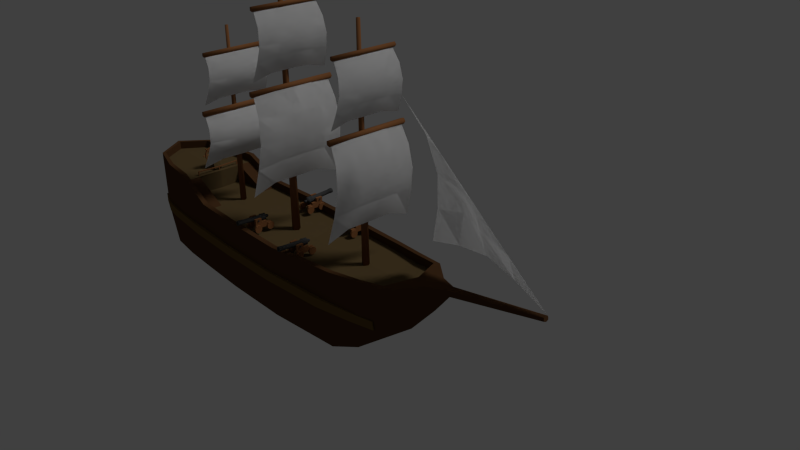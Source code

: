 # Source: ship.blend  (saved by Blender 2.69.0; exported with 4.5.12 LTS)
import bpy
from mathutils import Matrix  # noqa: F401  (used for matrix-valued properties, if any)

bpy.ops.wm.read_factory_settings(use_empty=True)
scene = bpy.context.scene
scene.name = 'Scene'

# ---- collections
col_collection_1 = bpy.data.collections.new('Collection 1'); scene.collection.children.link(col_collection_1)
col_collection_2 = bpy.data.collections.new('Collection 2'); scene.collection.children.link(col_collection_2)
col_collection_2.hide_render = True
col_collection_2.hide_viewport = True
col_cannon = bpy.data.collections.new('Cannon')  # instanced only; not linked into the scene

# ---- materials (node trees are filled in below, after node groups)
mat_deck = bpy.data.materials.new('Deck')
mat_deck.alpha_threshold = 0.0
mat_deck.use_transparent_shadow = False
mat_deck.diffuse_color = (0.1065, 0.07127, 0.03125, 1.0)
mat_deck.roughness = 0.5
mat_deck.specular_intensity = 0.06354
mat_deck.line_color = (0.0, 0.0, 0.0, 1.0)
mat_wood = bpy.data.materials.new('Wood')
mat_wood.alpha_threshold = 0.0
mat_wood.use_transparent_shadow = False
mat_wood.diffuse_color = (0.233, 0.0982, 0.03779, 1.0)
mat_wood.roughness = 0.5
mat_wood.specular_intensity = 0.2182
mat_wood.line_color = (0.0, 0.0, 0.0, 1.0)
mat_gunmetal = bpy.data.materials.new('Gunmetal')
mat_gunmetal.alpha_threshold = 0.0
mat_gunmetal.use_transparent_shadow = False
mat_gunmetal.diffuse_color = (0.05497, 0.05497, 0.05497, 1.0)
mat_gunmetal.roughness = 0.5
mat_gunmetal.line_color = (0.0, 0.0, 0.0, 1.0)
mat_hull2 = bpy.data.materials.new('Hull2')
mat_hull2.alpha_threshold = 0.0
mat_hull2.use_transparent_shadow = False
mat_hull2.diffuse_color = (0.1376, 0.0823, 0.02149, 1.0)
mat_hull2.roughness = 0.5
mat_hull2.specular_intensity = 0.2348
mat_hull2.line_color = (0.0, 0.0, 0.0, 1.0)
mat_sailcloth = bpy.data.materials.new('SailCloth')
mat_sailcloth.alpha_threshold = 0.0
mat_sailcloth.use_transparent_shadow = False
mat_sailcloth.roughness = 0.5
mat_sailcloth.specular_intensity = 0.2983
mat_sailcloth.line_color = (0.0, 0.0, 0.0, 1.0)
mat_hull = bpy.data.materials.new('Hull')
mat_hull.alpha_threshold = 0.0
mat_hull.use_transparent_shadow = False
mat_hull.diffuse_color = (0.08001, 0.03751, 0.01588, 1.0)
mat_hull.roughness = 0.5
mat_hull.specular_intensity = 0.2348
mat_hull.line_color = (0.0, 0.0, 0.0, 1.0)

# ---- node groups
ng_auto_smooth = bpy.data.node_groups.new('Auto Smooth', 'GeometryNodeTree')
_s = ng_auto_smooth.interface.new_socket(name='Geometry', in_out='OUTPUT', socket_type='NodeSocketGeometry')
_s = ng_auto_smooth.interface.new_socket(name='Geometry', in_out='INPUT', socket_type='NodeSocketGeometry')
_s = ng_auto_smooth.interface.new_socket(name='Angle', in_out='INPUT', socket_type='NodeSocketFloat')
_s.subtype = 'ANGLE'
_s.min_value = 0.0
_s.max_value = 3.142
ng_auto_smooth.is_modifier = True
_N = ng_auto_smooth.nodes; _L = ng_auto_smooth.links
n0 = _N.new('NodeGroupOutput'); n0.name = 'Group Output'; n0.location = (480, -100)
n1 = _N.new('NodeGroupInput'); n1.name = 'Group Input'; n1.location = (-420, -300)
n2 = _N.new('NodeGroupInput'); n2.name = 'Group Input.001'; n2.location = (-60, -100)
n3 = _N.new('GeometryNodeSetShadeSmooth'); n3.name = 'Set Shade Smooth'; n3.location = (120, -100)
n3.domain = 'EDGE'
n4 = _N.new('GeometryNodeSetShadeSmooth'); n4.name = 'Set Shade Smooth.001'; n4.location = (300, -100)
n5 = _N.new('GeometryNodeInputMeshEdgeAngle'); n5.name = 'Edge Angle'; n5.location = (-420, -220)
n6 = _N.new('GeometryNodeInputEdgeSmooth'); n6.name = 'Is Edge Smooth'; n6.location = (-60, -160)
n7 = _N.new('GeometryNodeInputShadeSmooth'); n7.name = 'Is Face Smooth'; n7.location = (-240, -340)
n8 = _N.new('FunctionNodeBooleanMath'); n8.name = 'Boolean Math'; n8.location = (-60, -220)
n9 = _N.new('FunctionNodeCompare'); n9.name = 'Compare'; n9.location = (-240, -180)
n9.operation = 'LESS_EQUAL'
_L.new(n5.outputs[0], n9.inputs[0])
_L.new(n4.outputs[0], n0.inputs[0])
_L.new(n1.outputs[1], n9.inputs[1])
_L.new(n9.outputs[0], n8.inputs[0])
_L.new(n7.outputs[0], n8.inputs[1])
_L.new(n2.outputs[0], n3.inputs[0])
_L.new(n6.outputs[0], n3.inputs[1])
_L.new(n3.outputs[0], n4.inputs[0])
_L.new(n8.outputs[0], n3.inputs[2])
n0.is_active_output = True

# ---- material node trees

# ---- world
world_world = bpy.data.worlds.new('World'); scene.world = world_world
world_world.color = (0.05088, 0.05088, 0.05088)
world_world.use_sun_shadow = False
world_world.sun_shadow_jitter_overblur = 0.0
world_world.cycles.sampling_method = 'MANUAL'
world_world.cycles.sample_map_resolution = 256

# ---- cameras
cam_camera = bpy.data.cameras.new('Camera')
cam_camera.clip_end = 100.0
cam_camera.lens = 35.0
cam_camera.sensor_width = 32.0
cam_camera.sensor_height = 18.0
cam_camera.ortho_scale = 7.314
cam_camera.dof.focus_distance = 0.0
cam_camera.dof.aperture_fstop = 128.0

# ---- lights
light_lamp = bpy.data.lights.new('Lamp', 'SUN')
light_lamp.transmission_factor = 0.0
light_lamp.cutoff_distance = 30.0
light_lamp.angle = 0.1993
light_lamp.energy = 1.0
light_lamp.shadow_buffer_clip_start = 1.001
light_lamp.shadow_soft_size = 0.1
light_lamp.shadow_cascade_max_distance = 1000.0
light_lamp.cycles.use_multiple_importance_sampling = False

# ---- meshes
me_cube_007 = bpy.data.meshes.new('Cube.007')
me_cube_007.from_pydata([(-0.7062, -1.088, -1.0), (-0.7062, -0.4675, -1.0), (0.7062, -0.4675, -1.0), (0.7062, -1.088, -1.0), (-1.0, -1.0, 1.0), (-1.0, 1.0, 1.0), (1.0, 1.0, 1.0), (1.0, -1.0, 1.0)], [], [(4, 5, 1, 0), (5, 6, 2, 1), (6, 7, 3, 2), (7, 4, 0, 3), (0, 1, 2, 3), (7, 6, 5, 4)])
me_cube_007.materials.append(mat_deck)
me_cube_007.use_remesh_preserve_volume = False
me_cube_007.use_remesh_preserve_attributes = False
me_cube_007.use_mirror_vertex_groups = False
me_cube_007.update()
me_cylinder_005 = bpy.data.meshes.new('Cylinder.005')
me_cylinder_005.from_pydata([(4.441e-16, 0.15, -0.03421), (0.0, 0.15, 0.035), (0.08817, 0.1214, -0.03421), (0.08817, 0.1214, 0.035), (0.1427, 0.04635, -0.03421), (0.1427, 0.04635, 0.035), (0.1427, -0.04635, -0.03421), (0.1427, -0.04635, 0.035), (0.08817, -0.1214, -0.03421), (0.08817, -0.1214, 0.035), (-1.311e-08, -0.15, -0.03421), (-1.311e-08, -0.15, 0.035), (-0.08817, -0.1214, -0.03421), (-0.08817, -0.1214, 0.035), (-0.1427, -0.04635, -0.03421), (-0.1427, -0.04635, 0.035), (-0.1427, 0.04635, -0.03421), (-0.1427, 0.04635, 0.035), (-0.08817, 0.1214, -0.03421), (-0.08817, 0.1214, 0.035), (1.122e-09, 0.1274, 0.035), (0.07489, 0.1031, 0.035), (0.1212, 0.03937, 0.035), (0.1212, -0.03937, 0.035), (0.07489, -0.1031, 0.035), (-1.002e-08, -0.1274, 0.035), (-0.07489, -0.1031, 0.035), (-0.1212, -0.03937, 0.035), (-0.1212, 0.03937, 0.035), (-0.07489, 0.1031, 0.035), (1.122e-09, 0.1274, -0.03421), (0.07489, 0.1031, -0.03421), (0.1212, 0.03937, -0.03421), (0.1212, -0.03937, -0.03421), (0.07489, -0.1031, -0.03421), (-1.002e-08, -0.1274, -0.03421), (-0.07489, -0.1031, -0.03421), (-0.1212, -0.03937, -0.03421), (-0.1212, 0.03937, -0.03421), (-0.07489, 0.1031, -0.03421)], [], [(0, 1, 3, 2), (2, 3, 5, 4), (4, 5, 7, 6), (6, 7, 9, 8), (8, 9, 11, 10), (10, 11, 13, 12), (12, 13, 15, 14), (14, 15, 17, 16), (1, 19, 29, 20), (18, 19, 1, 0), (16, 17, 19, 18), (20, 29, 39, 30), (19, 17, 28, 29), (17, 15, 27, 28), (15, 13, 26, 27), (13, 11, 25, 26), (11, 9, 24, 25), (9, 7, 23, 24), (7, 5, 22, 23), (5, 3, 21, 22), (3, 1, 20, 21), (29, 28, 38, 39), (28, 27, 37, 38), (27, 26, 36, 37), (26, 25, 35, 36), (25, 24, 34, 35), (24, 23, 33, 34), (23, 22, 32, 33), (22, 21, 31, 32), (21, 20, 30, 31), (2, 30, 0), (30, 39, 0), (2, 31, 30), (37, 12, 14), (39, 16, 18), (4, 31, 2), (38, 16, 39), (4, 32, 31), (38, 14, 16), (6, 32, 4), (37, 14, 38), (6, 33, 32), (6, 34, 33), (36, 12, 37), (8, 34, 6), (35, 12, 36), (8, 35, 34), (35, 10, 12), (10, 35, 8), (0, 39, 18)])
me_cylinder_005.materials.append(mat_wood)
me_cylinder_005.use_remesh_preserve_volume = False
me_cylinder_005.use_remesh_preserve_attributes = False
me_cylinder_005.use_mirror_vertex_groups = False
me_cylinder_005.update()
me_cube_008 = bpy.data.meshes.new('Cube.008')
me_cube_008.from_pydata([(-22.7, 1.192e-07, -1.414), (-22.7, 1.414, 1.192e-07), (22.7, 1.414, 1.192e-07), (22.7, 1.192e-07, -1.414), (-22.7, -1.414, -1.192e-07), (-22.7, -1.192e-07, 1.414), (22.7, -1.192e-07, 1.414), (22.7, -1.414, -1.192e-07)], [], [(4, 5, 1, 0), (5, 6, 2, 1), (6, 7, 3, 2), (7, 4, 0, 3), (0, 1, 2, 3), (7, 6, 5, 4)])
me_cube_008.materials.append(mat_wood)
me_cube_008.use_remesh_preserve_volume = False
me_cube_008.use_remesh_preserve_attributes = False
me_cube_008.use_mirror_vertex_groups = False
me_cube_008.update()
me_cylinder_006 = bpy.data.meshes.new('Cylinder.006')
me_cylinder_006.from_pydata([(0.0, 0.15, -0.035), (0.0, 0.15, 0.035), (0.1299, 0.075, -0.035), (0.1299, 0.075, 0.035), (0.1299, -0.075, -0.035), (0.1299, -0.075, 0.035), (-1.311e-08, -0.15, -0.035), (-1.311e-08, -0.15, 0.035), (-0.1299, -0.075, -0.035), (-0.1299, -0.075, 0.035), (-0.1299, 0.075, -0.035), (-0.1299, 0.075, 0.035), (0.0, 0.06936, -0.035), (0.06007, 0.03468, -0.035), (0.06007, -0.03468, -0.035), (-6.064e-09, -0.06936, -0.035), (-0.06007, -0.03468, -0.035), (-0.06007, 0.03468, -0.035), (-6.769e-17, 0.06936, -0.09138), (0.06007, 0.03468, -0.09138), (0.06007, -0.03468, -0.09138), (-6.064e-09, -0.06936, -0.09138), (-0.06007, -0.03468, -0.09138), (-0.06007, 0.03468, -0.09138)], [], [(0, 1, 3, 2), (2, 3, 5, 4), (4, 5, 7, 6), (6, 7, 9, 8), (3, 1, 11, 9, 7, 5), (10, 11, 1, 0), (8, 9, 11, 10), (10, 0, 12, 17), (17, 12, 18, 23), (8, 10, 17, 16), (6, 8, 16, 15), (4, 6, 15, 14), (2, 4, 14, 13), (0, 2, 13, 12), (18, 19, 20, 21, 22, 23), (16, 17, 23, 22), (15, 16, 22, 21), (14, 15, 21, 20), (13, 14, 20, 19), (12, 13, 19, 18)])
me_cylinder_006.materials.append(mat_gunmetal)
me_cylinder_006.use_remesh_preserve_volume = False
me_cylinder_006.use_remesh_preserve_attributes = False
me_cylinder_006.use_mirror_vertex_groups = False
me_cylinder_006.update()
me_cube_006 = bpy.data.meshes.new('Cube.006')
me_cube_006.from_pydata([(-0.3994, 0.8824, -1.604), (-0.3994, 1.681, -1.604), (0.3994, 1.681, -1.604), (0.3994, 0.8824, -1.604), (-0.3994, 0.8824, 1.0), (-0.3994, 1.681, 1.0), (0.3994, 1.681, 1.0), (0.3994, 0.8824, 1.0), (-0.3994, 0.8824, -2.355), (-0.3994, 1.681, -2.355), (0.3994, 1.681, -2.355), (0.3994, 0.8824, -2.355), (-17.28, -0.3994, -1.604), (-17.28, 0.3994, -1.604), (-17.28, -0.3994, -2.355), (-17.28, 0.3994, -2.355), (-18.2, -0.3994, -1.604), (-18.2, 0.3994, -1.604), (-18.2, -0.3994, -2.355), (-18.2, 0.3994, -2.355), (-17.28, -0.3994, 1.376), (-17.28, 0.3994, 1.376), (-18.2, -0.3994, 1.376), (-18.2, 0.3994, 1.376), (18.34, 0.3994, -1.604), (18.34, -0.3994, -1.604), (18.34, 0.3994, -2.355), (18.34, -0.3994, -2.355), (19.06, 0.3994, -1.604), (19.06, -0.3994, -1.604), (19.06, 0.3994, -2.355), (19.06, -0.3994, -2.355), (18.34, 0.3994, 1.383), (18.34, -0.3994, 1.383), (19.06, 0.3994, 1.383), (19.06, -0.3994, 1.383)], [], [(4, 5, 1, 0), (5, 6, 2, 1), (6, 7, 3, 2), (7, 4, 0, 3), (3, 0, 8, 11), (7, 6, 5, 4), (8, 9, 10, 11), (10, 2, 24, 26), (1, 2, 10, 9), (1, 9, 15, 13), (13, 15, 19, 17), (8, 0, 12, 14), (9, 8, 14, 15), (0, 1, 13, 12), (16, 17, 19, 18), (14, 12, 16, 18), (15, 14, 18, 19), (16, 12, 20, 22), (20, 21, 23, 22), (13, 17, 23, 21), (17, 16, 22, 23), (12, 13, 21, 20), (26, 24, 28, 30), (3, 11, 27, 25), (11, 10, 26, 27), (2, 3, 25, 24), (28, 29, 31, 30), (25, 27, 31, 29), (27, 26, 30, 31), (25, 29, 35, 33), (32, 33, 35, 34), (28, 24, 32, 34), (29, 28, 34, 35), (24, 25, 33, 32)])
me_cube_006.materials.append(mat_wood)
me_cube_006.use_remesh_preserve_volume = False
me_cube_006.use_remesh_preserve_attributes = False
me_cube_006.use_mirror_vertex_groups = False
me_cube_006.update()
me_cube_004 = bpy.data.meshes.new('Cube.004')
me_cube_004.from_pydata([(-3.387, -9.491, -0.939), (-3.461, 3.496, -0.939), (-2.767, 3.496, -0.939), (-2.693, -9.491, -0.939), (-3.387, -9.491, 0.939), (-3.461, 3.496, 0.939), (-2.767, 3.496, 0.939), (-2.693, -9.491, 0.939), (-4.428, 17.27, -0.939), (-3.733, 17.27, -0.939), (-4.428, 17.27, 0.939), (-3.733, 17.27, 0.939), (-7.058, 30.21, -0.9159), (-6.841, 30.21, -0.9452), (-6.805, 30.21, 0.9452), (-6.589, 30.21, 0.9159), (-3.768, -22.37, -0.939), (-3.073, -22.37, -0.939), (-3.768, -22.37, 0.939), (-3.073, -22.37, 0.939), (-4.52, -33.0, -0.939), (-4.029, -33.0, -0.939), (-4.52, -33.0, 0.939), (-4.029, -33.0, 0.939), (-5.045, -36.37, -0.939), (-4.555, -36.37, -0.939), (-5.045, -36.37, 0.939), (-4.555, -36.37, 0.939), (-6.766, -41.32, -0.939), (-6.541, -41.32, -0.939), (-6.766, -41.32, 0.939), (-6.541, -41.32, 0.939), (-5.412, 25.63, -0.943), (-5.798, 25.63, -0.9241), (-5.249, 25.63, 0.9241), (-5.635, 25.63, 0.943)], [], [(4, 5, 1, 0), (2, 1, 8, 9), (6, 7, 3, 2), (0, 3, 17, 16), (0, 1, 2, 3), (7, 6, 5, 4), (32, 33, 12, 13), (6, 2, 9, 11), (5, 6, 11, 10), (1, 5, 10, 8), (14, 15, 13, 12), (34, 32, 13, 15), (35, 34, 15, 14), (33, 35, 14, 12), (16, 17, 21, 20), (7, 4, 18, 19), (3, 7, 19, 17), (4, 0, 16, 18), (20, 21, 25, 24), (19, 18, 22, 23), (17, 19, 23, 21), (18, 16, 20, 22), (24, 25, 29, 28), (23, 22, 26, 27), (21, 23, 27, 25), (22, 20, 24, 26), (31, 30, 28, 29), (27, 26, 30, 31), (25, 27, 31, 29), (26, 24, 28, 30), (9, 8, 33, 32), (11, 9, 32, 34), (10, 11, 34, 35), (8, 10, 35, 33)])
me_cube_004.materials.append(mat_hull2)
me_cube_004.use_remesh_preserve_volume = False
me_cube_004.use_remesh_preserve_attributes = False
me_cube_004.use_mirror_vertex_groups = False
me_cube_004.update()
me_cube_003 = bpy.data.meshes.new('Cube.003')
me_cube_003.from_pydata([(-3.387, -9.491, -0.939), (-3.461, 3.496, -0.939), (-2.767, 3.496, -0.939), (-2.693, -9.491, -0.939), (-3.387, -9.491, 0.939), (-3.461, 3.496, 0.939), (-2.767, 3.496, 0.939), (-2.693, -9.491, 0.939), (-4.428, 17.27, -0.939), (-3.733, 17.27, -0.939), (-4.428, 17.27, 0.939), (-3.733, 17.27, 0.939), (-6.598, 30.21, -0.9135), (-6.382, 30.21, -0.945), (-6.327, 30.21, 0.945), (-6.111, 30.21, 0.9135), (-3.768, -22.37, -0.939), (-3.073, -22.37, -0.939), (-3.768, -22.37, 0.939), (-3.073, -22.37, 0.939), (-4.52, -33.0, -0.939), (-4.029, -33.0, -0.939), (-4.52, -33.0, 0.939), (-4.029, -33.0, 0.939), (-5.045, -36.37, -0.939), (-4.555, -36.37, -0.939), (-5.045, -36.37, 0.939), (-4.555, -36.37, 0.939), (-6.766, -41.32, -0.939), (-6.541, -41.32, -0.939), (-6.766, -41.32, 0.939), (-6.541, -41.32, 0.939), (-5.117, 24.83, -0.9425), (-5.532, 24.83, -0.9241), (-4.959, 24.83, 0.9241), (-5.374, 24.83, 0.9425)], [], [(4, 5, 1, 0), (2, 1, 8, 9), (6, 7, 3, 2), (0, 3, 17, 16), (0, 1, 2, 3), (7, 6, 5, 4), (32, 33, 12, 13), (6, 2, 9, 11), (5, 6, 11, 10), (1, 5, 10, 8), (14, 15, 13, 12), (34, 32, 13, 15), (35, 34, 15, 14), (33, 35, 14, 12), (16, 17, 21, 20), (7, 4, 18, 19), (3, 7, 19, 17), (4, 0, 16, 18), (20, 21, 25, 24), (19, 18, 22, 23), (17, 19, 23, 21), (18, 16, 20, 22), (24, 25, 29, 28), (23, 22, 26, 27), (21, 23, 27, 25), (22, 20, 24, 26), (31, 30, 28, 29), (27, 26, 30, 31), (25, 27, 31, 29), (26, 24, 28, 30), (9, 8, 33, 32), (11, 9, 32, 34), (10, 11, 34, 35), (8, 10, 35, 33)])
me_cube_003.materials.append(mat_hull2)
me_cube_003.use_remesh_preserve_volume = False
me_cube_003.use_remesh_preserve_attributes = False
me_cube_003.use_mirror_vertex_groups = False
me_cube_003.update()
me_plane_002 = bpy.data.meshes.new('Plane.002')
me_plane_002.from_pydata([(-0.5822, -0.7892, -1.402), (-5.96e-08, -0.9197, 1.381), (5.96e-08, 2.265, -1.261), (-0.4517, -0.5533, -0.01004), (0.0, 0.6726, 0.06023), (-0.4517, 0.6174, -1.1), (-0.2961, -0.6763, 0.7008), (-0.517, -0.611, -0.7008), (2.98e-08, 1.469, -0.6004), (-0.2259, 1.431, -1.131), (-2.98e-08, -0.1236, 0.7208), (-0.517, -0.09595, -1.201), (-0.4517, 0.08224, -0.5), (-0.2459, 0.1199, 0.03012), (-0.2259, 0.6349, -0.51)], [], [(1, 10, 6), (3, 12, 7), (3, 13, 12), (4, 8, 14), (6, 13, 3), (6, 10, 13), (10, 4, 13), (7, 11, 0), (7, 12, 11), (12, 5, 11), (12, 14, 5), (12, 13, 14), (13, 4, 14), (14, 9, 5), (14, 8, 9), (8, 2, 9)])
me_plane_002.polygons.foreach_set('use_smooth', [True] * 16)
me_plane_002.materials.append(mat_sailcloth)
me_plane_002.use_remesh_preserve_volume = False
me_plane_002.use_remesh_preserve_attributes = False
me_plane_002.use_mirror_vertex_groups = False
me_plane_002.update()
me_cylinder = bpy.data.meshes.new('Cylinder')
me_cylinder.from_pydata([(1.18e-16, 0.05036, -1.505), (-1.495e-09, 0.0001997, 4.533), (0.09511, -0.01874, -1.505), (0.0474, -0.03424, 4.533), (0.05878, -0.1305, -1.505), (0.0293, -0.08996, 4.533), (-0.05878, -0.1305, -1.505), (-0.0293, -0.08996, 4.533), (-0.09511, -0.01874, -1.505), (-0.0474, -0.03424, 4.533)], [], [(0, 1, 3, 2), (2, 3, 5, 4), (4, 5, 7, 6), (3, 1, 9, 7, 5), (8, 9, 1, 0), (6, 7, 9, 8), (0, 2, 4, 6, 8)])
me_cylinder.polygons.foreach_set('use_smooth', [True] * 7)
me_cylinder.materials.append(mat_wood)
me_cylinder.use_remesh_preserve_volume = False
me_cylinder.use_remesh_preserve_attributes = False
me_cylinder.use_mirror_vertex_groups = False
me_cylinder.update()
me_cylinder_001 = bpy.data.meshes.new('Cylinder.001')
me_cylinder_001.from_pydata([(4.46e-09, 0.1, -2.097), (4.46e-09, 0.1, 2.097), (0.09511, 0.0309, -2.097), (0.09511, 0.0309, 2.097), (0.05878, -0.0809, -2.097), (0.05878, -0.0809, 2.097), (-0.05878, -0.0809, -2.097), (-0.05878, -0.0809, 2.097), (-0.09511, 0.0309, -2.097), (-0.09511, 0.0309, 2.097)], [], [(0, 1, 3, 2), (2, 3, 5, 4), (4, 5, 7, 6), (3, 1, 9, 7, 5), (8, 9, 1, 0), (6, 7, 9, 8), (0, 2, 4, 6, 8)])
me_cylinder_001.polygons.foreach_set('use_smooth', [True] * 7)
me_cylinder_001.materials.append(mat_wood)
me_cylinder_001.use_remesh_preserve_volume = False
me_cylinder_001.use_remesh_preserve_attributes = False
me_cylinder_001.use_mirror_vertex_groups = False
me_cylinder_001.update()
me_plane_001 = bpy.data.meshes.new('Plane.001')
me_plane_001.from_pydata([(1.001, -0.2291, -1.052), (-0.9994, -0.2291, -1.052), (0.8419, -0.2192, 0.948), (-0.8407, -0.2192, 0.948), (0.0005844, -0.1761, -0.8612), (0.0005844, -0.1926, 0.948), (-0.9201, 0.02894, 0.05846), (0.9212, 0.02894, 0.05846), (0.0005844, 0.1707, 0.05846), (-0.4994, -0.2291, -0.8868), (-0.4201, -0.1889, 0.948), (-0.9597, -0.05852, -0.4565), (0.8816, -0.03429, 0.5435), (0.5006, -0.2291, -0.8868), (0.4212, -0.1889, 0.948), (-0.8804, -0.03429, 0.5435), (0.9609, -0.05852, -0.4565), (0.0005844, 0.1314, 0.5436), (0.0005844, 0.1149, -0.3067), (-0.4597, 0.1462, 0.05846), (0.4609, 0.1462, 0.05846), (0.4411, 0.1073, 0.5436), (-0.4399, 0.1073, 0.5436), (-0.4796, 0.06352, -0.338), (0.4807, 0.06352, -0.338)], [], [(21, 12, 2, 14), (22, 17, 5, 10), (23, 18, 8, 19), (24, 16, 7, 20), (17, 21, 14, 5), (8, 20, 21, 17), (20, 7, 12, 21), (15, 22, 10, 3), (6, 19, 22, 15), (19, 8, 17, 22), (11, 23, 19, 6), (1, 9, 23, 11), (9, 4, 18, 23), (18, 24, 20, 8), (4, 13, 24, 18), (13, 0, 16, 24)])
me_plane_001.polygons.foreach_set('use_smooth', [True] * 16)
me_plane_001.materials.append(mat_sailcloth)
me_plane_001.use_remesh_preserve_volume = False
me_plane_001.use_remesh_preserve_attributes = False
me_plane_001.use_mirror_vertex_groups = False
me_plane_001.update()
me_cube_002 = bpy.data.meshes.new('Cube.002')
me_cube_002.from_pydata([(-0.01822, -0.1379, -0.2368), (-0.03822, -0.1408, -0.2118), (-0.03822, -0.1008, -0.227), (-0.01822, -0.1008, -0.247), (-0.03822, 0.1008, -0.227), (-0.03822, 0.1408, -0.2118), (-0.01822, 0.138, -0.2368), (-0.01822, 0.1008, -0.247), (0.01822, 0.138, -0.2368), (0.03822, 0.1408, -0.2118), (0.03822, 0.1008, -0.227), (0.01822, 0.1008, -0.247), (0.03822, -0.1008, -0.227), (0.03822, -0.1408, -0.2118), (0.01822, -0.1379, -0.2368), (0.01822, -0.1008, -0.247), (-0.03822, -0.1008, 0.227), (-0.03822, -0.1408, 0.2118), (-0.01822, -0.1379, 0.2368), (-0.01822, -0.1008, 0.247), (-0.03822, 0.1008, 0.227), (-0.01822, 0.1008, 0.247), (-0.01822, 0.1398, 0.2408), (-0.03822, 0.1408, 0.2193), (0.03822, 0.1408, 0.2193), (0.01822, 0.1398, 0.2408), (0.01822, 0.1008, 0.247), (0.03822, 0.1008, 0.227), (0.03822, -0.1008, 0.227), (0.01822, -0.1008, 0.247), (0.01822, -0.1379, 0.2368), (0.03822, -0.1408, 0.2118), (-0.01822, -0.2893, -0.08769), (-0.03822, -0.2693, -0.09968), (-0.01822, -0.2755, -0.1222), (0.01822, -0.2755, -0.1222), (0.03822, -0.2693, -0.09968), (0.01822, -0.2893, -0.08769), (-0.01822, -0.2755, 0.1222), (-0.03822, -0.2693, 0.09968), (-0.01822, -0.2893, 0.08769), (0.01822, -0.2893, 0.08769), (0.03822, -0.2693, 0.09968), (0.01822, -0.2755, 0.1222), (-0.03822, 0.2751, -0.1315), (-0.03822, 0.3151, -0.08879), (-0.01822, 0.3081, -0.1276), (-0.01822, 0.2779, -0.1531), (0.01822, 0.3081, -0.1276), (0.03822, 0.3151, -0.08879), (0.03822, 0.2751, -0.1315), (0.01822, 0.2779, -0.1531), (-0.01822, 0.3099, 0.1759), (-0.03822, 0.3151, 0.1442), (-0.03822, 0.2751, 0.1748), (-0.01822, 0.2761, 0.1956), (0.03822, 0.3151, 0.1442), (0.01822, 0.3099, 0.1759), (0.01822, 0.2761, 0.1956), (0.03822, 0.2751, 0.1748), (-0.01822, 0.4157, -0.002283), (-0.03822, 0.4087, 0.0203), (-0.01822, 0.4287, 0.03289), (0.01822, 0.4287, 0.03289), (0.03822, 0.4087, 0.0203), (0.01822, 0.4157, -0.002283), (-0.01822, 0.4287, 0.04844), (-0.03822, 0.4087, 0.05956), (-0.01822, 0.4139, 0.08186), (0.01822, 0.4287, 0.04844), (0.01822, 0.4139, 0.08186), (0.03822, 0.4087, 0.05956), (-0.03822, -0.2237, -0.1475), (-0.03822, -0.1837, -0.1861), (-0.01822, -0.1865, -0.2077), (-0.01822, -0.2175, -0.1829), (0.03822, -0.1837, -0.1861), (0.03822, -0.2237, -0.1475), (0.01822, -0.2175, -0.1829), (0.01822, -0.1865, -0.2077), (0.03822, -0.2237, 0.1475), (0.03822, -0.1837, 0.1861), (0.01822, -0.1865, 0.2077), (0.01822, -0.2175, 0.1829), (-0.03822, -0.1837, 0.1861), (-0.03822, -0.2237, 0.1475), (-0.01822, -0.2175, 0.1829), (-0.01822, -0.1865, 0.2077)], [], [(3, 7, 11, 15), (27, 28, 12, 10), (24, 9, 50, 59), (77, 80, 42, 36), (0, 14, 79, 74), (30, 18, 87, 82), (75, 78, 35, 34), (45, 53, 67, 61), (83, 86, 38, 43), (41, 40, 32, 37), (56, 49, 64, 71), (13, 31, 81, 76), (85, 72, 33, 39), (8, 6, 47, 51), (52, 57, 70, 68), (66, 69, 63, 62), (48, 46, 60, 65), (17, 1, 73, 84), (22, 25, 58, 55), (29, 26, 21, 19), (5, 23, 54, 44), (0, 1, 2, 3), (4, 5, 6, 7), (8, 9, 10, 11), (12, 13, 14, 15), (16, 17, 18, 19), (20, 21, 22, 23), (24, 25, 26, 27), (28, 29, 30, 31), (32, 33, 34), (35, 36, 37), (38, 39, 40), (41, 42, 43), (44, 45, 46, 47), (48, 49, 50, 51), (52, 53, 54, 55), (56, 57, 58, 59), (60, 61, 62), (63, 64, 65), (66, 67, 68), (69, 70, 71), (72, 73, 74, 75), (76, 77, 78, 79), (80, 81, 82, 83), (84, 85, 86, 87), (1, 17, 16, 2), (19, 21, 20, 16), (23, 5, 4, 20), (7, 3, 2, 4), (21, 26, 25, 22), (27, 10, 9, 24), (11, 7, 6, 8), (26, 29, 28, 27), (31, 13, 12, 28), (15, 11, 10, 12), (29, 19, 18, 30), (3, 15, 14, 0), (32, 40, 39, 33), (41, 37, 36, 42), (43, 38, 40, 41), (34, 35, 37, 32), (73, 1, 0, 74), (77, 36, 35, 78), (81, 31, 30, 82), (85, 39, 38, 86), (53, 45, 44, 54), (55, 58, 57, 52), (59, 50, 49, 56), (51, 47, 46, 48), (50, 9, 8, 51), (5, 44, 47, 6), (58, 25, 24, 59), (54, 23, 22, 55), (66, 62, 61, 67), (68, 70, 69, 66), (71, 64, 63, 69), (65, 60, 62, 63), (64, 49, 48, 65), (45, 61, 60, 46), (70, 57, 56, 71), (67, 53, 52, 68), (75, 34, 33, 72), (79, 14, 13, 76), (83, 43, 42, 80), (87, 18, 17, 84), (78, 75, 74, 79), (86, 83, 82, 87), (80, 77, 76, 81), (72, 85, 84, 73), (16, 20, 4, 2)])
me_cube_002.materials.append(mat_hull)
me_cube_002.use_remesh_preserve_volume = False
me_cube_002.use_remesh_preserve_attributes = False
me_cube_002.use_mirror_vertex_groups = False
me_cube_002.update()
me_cube_001 = bpy.data.meshes.new('Cube.001')
me_cube_001.from_pydata([(-0.07547, -0.4063, -0.1202), (-0.07547, 0.4063, -0.1202), (0.07547, 0.4063, -0.1202), (0.07547, -0.4063, -0.1202), (-0.07547, -0.4063, 0.1202), (-0.07547, 0.4063, 0.1202), (0.07547, 0.4063, 0.1202), (0.07547, -0.4063, 0.1202), (-0.07547, 1.108, -0.08744), (0.07547, 1.108, -0.08744), (-0.07547, 1.108, 0.1152), (0.07547, 1.108, 0.1152), (-0.07547, 1.991, -0.03934), (0.07547, 1.991, -0.03934), (-0.07547, 1.991, 0.1088), (0.07547, 1.991, 0.1088), (-0.07547, 2.845, 0.02741), (0.07547, 2.845, 0.02741), (-0.07547, 2.845, 0.1118), (0.07547, 2.845, 0.1118), (-0.07547, 3.716, 0.1069), (0.07547, 3.716, 0.1069), (-0.07547, 3.716, 0.1136), (0.07547, 3.716, 0.1136), (-0.07547, -0.6561, -0.04025), (0.07547, -0.6561, -0.04025), (-0.07547, -0.6561, 0.11), (0.07547, -0.6561, 0.11), (-0.07547, -0.8943, 0.1044), (0.07547, -0.8943, 0.1044), (-0.07547, -0.8943, 0.1163), (0.07547, -0.8943, 0.1163), (-0.07547, -0.8943, 0.1044), (0.07547, -0.8943, 0.1044), (-0.07547, -0.8943, 0.1163), (0.07547, -0.8943, 0.1163)], [], [(4, 5, 1, 0), (2, 1, 8, 9), (6, 7, 3, 2), (0, 3, 25, 24), (0, 1, 2, 3), (7, 6, 5, 4), (9, 8, 12, 13), (6, 2, 9, 11), (5, 6, 11, 10), (1, 5, 10, 8), (13, 12, 16, 17), (11, 9, 13, 15), (10, 11, 15, 14), (8, 10, 14, 12), (17, 16, 20, 21), (15, 13, 17, 19), (14, 15, 19, 18), (12, 14, 18, 16), (22, 23, 21, 20), (19, 17, 21, 23), (18, 19, 23, 22), (16, 18, 22, 20), (24, 25, 29, 28), (7, 4, 26, 27), (3, 7, 27, 25), (4, 0, 24, 26), (28, 29, 33, 32), (27, 26, 30, 31), (25, 27, 31, 29), (26, 24, 28, 30), (35, 34, 32, 33), (31, 30, 34, 35), (29, 31, 35, 33), (30, 28, 32, 34)])
me_cube_001.materials.append(mat_hull)
me_cube_001.use_remesh_preserve_volume = False
me_cube_001.use_remesh_preserve_attributes = False
me_cube_001.use_mirror_vertex_groups = False
me_cube_001.update()
me_cube = bpy.data.meshes.new('Cube')
me_cube.from_pydata([(1.0, 1.567, -1.0), (0.8229, -1.097, -1.0), (-0.8229, -1.097, -1.0), (-1.0, 1.567, -1.0), (1.0, 1.567, 0.5147), (0.8229, -1.089, 0.9041), (-0.8229, -1.089, 0.9041), (-1.0, 1.567, 0.5147), (1.0, 3.094, -1.0), (-1.0, 3.094, -1.0), (1.0, 3.095, 0.5093), (-1.0, 3.095, 0.5093), (0.8654, 4.719, -1.0), (-0.8654, 4.719, -1.0), (0.8654, 4.718, 0.5848), (-0.8654, 4.718, 0.5848), (0.6643, 6.0, -0.1066), (-0.6643, 6.0, -0.1066), (0.6643, 5.996, 0.7146), (-0.6643, 5.996, 0.7146), (0.2266, 6.549, 0.4772), (-0.2266, 6.549, 0.4772), (0.2266, 6.542, 0.8149), (-0.2266, 6.542, 0.8149), (0.6092, -1.58, -0.5484), (-0.6092, -1.58, -0.5484), (0.6092, -1.817, 0.9171), (-0.6092, -1.817, 0.9171), (1.122, 1.567, -0.2637), (0.9229, -1.097, -0.2637), (-0.9229, -1.097, -0.2637), (-1.122, 1.567, -0.2637), (1.122, 3.094, -0.2637), (-1.122, 3.094, -0.2637), (0.9706, 4.719, -0.2637), (-0.9706, 4.719, -0.2637), (0.7451, 6.012, 0.3595), (-0.7451, 6.012, 0.3595), (0.2542, 6.546, 0.7271), (-0.2542, 6.546, 0.7271), (0.6833, -1.661, -0.2551), (-0.6833, -1.661, -0.2551), (0.8903, 1.567, 0.5147), (0.7326, -1.089, 0.9041), (-0.7326, -1.089, 0.9041), (-0.8903, 1.567, 0.5147), (0.8903, 3.072, 0.5082), (-0.8903, 3.072, 0.5082), (0.7704, 4.718, 0.5848), (-0.7704, 4.718, 0.5848), (0.5915, 5.908, 0.7106), (-0.5915, 5.908, 0.7106), (0.5424, -1.786, 0.9171), (-0.5424, -1.786, 0.9171), (0.8903, 1.567, 0.3528), (0.7326, -1.089, 0.7421), (-0.7326, -1.089, 0.7421), (-0.8903, 1.567, 0.3528), (0.8903, 3.081, 0.3466), (-0.8903, 3.081, 0.3466), (0.7704, 4.726, 0.423), (-0.7704, 4.726, 0.423), (0.5915, 5.917, 0.5489), (-0.5915, 5.917, 0.5489), (0.5424, -1.785, 0.7552), (-0.5424, -1.785, 0.7552), (1.507e-07, 1.567, -1.078), (-2.33e-07, -1.097, -1.078), (6.623e-07, 3.132, -1.078), (1.11e-06, 4.719, -1.078), (1.562e-06, 5.958, -0.3945), (1.558e-06, 6.243, 0.7639), (1.722e-06, 6.562, 0.2623), (1.749e-06, 6.829, 0.8715), (-4.888e-07, -1.894, -0.674), (-8.085e-07, -2.177, 0.9507), (0.04705, 8.951, 1.185), (-8.085e-07, -2.015, -0.2646), (1.43e-06, 6.149, 0.7595), (-6.806e-07, -2.088, 0.9507), (3.425e-07, 1.567, 0.3736), (-4.888e-07, -1.089, 0.7629), (7.902e-07, 3.117, 0.369), (1.11e-06, 4.725, 0.4438), (1.43e-06, 6.159, 0.5861), (-6.806e-07, -2.087, 0.7769), (0.9114, -0.3664, -1.0), (-0.9114, -0.3664, -1.0), (0.9114, -0.3664, 0.9041), (-0.9114, -0.3664, 0.9041), (1.022, -0.3664, -0.2637), (-1.022, -0.3664, -0.2637), (0.8114, -0.3664, 0.9041), (-0.8114, -0.3664, 0.9041), (0.8114, -0.3664, 0.7421), (-0.8114, -0.3664, 0.7421), (-4.115e-08, -0.3664, -1.078), (-7.312e-08, -0.3664, 0.7629), (-0.9557, 0.5042, -1.0), (-0.9557, 0.5042, 0.5147), (-1.072, 0.5042, -0.2637), (-0.8509, 0.5042, 0.5147), (-0.8509, 0.5042, 0.3528), (5.478e-08, 0.5042, -1.078), (0.9557, 0.5042, -1.0), (0.9557, 0.5042, 0.5147), (1.072, 0.5042, -0.2637), (0.8509, 0.5042, 0.5147), (0.8509, 0.5042, 0.3528), (1.347e-07, 0.5042, 0.3736), (-0.7648, 5.363, 0.6432), (0.7648, 5.363, 0.6432), (-0.7648, 5.363, -0.7408), (0.7648, 5.363, -0.7408), (-0.8579, 5.363, -0.04913), (0.8579, 5.363, -0.04913), (-0.6809, 5.363, 0.6409), (0.6809, 5.363, 0.6409), (-0.6809, 5.363, 0.4548), (0.6809, 5.363, 0.4548), (1.334e-06, 5.363, -0.7929), (1.27e-06, 5.363, 0.4882), (0.08163, 6.933, 0.7485), (-0.08162, 6.933, 0.7485), (0.08163, 6.916, 0.8628), (-0.08162, 6.916, 0.8628), (0.09155, 6.925, 0.8041), (-0.09155, 6.925, 0.8041), (1.931e-06, 6.937, 0.7198), (1.942e-06, 6.91, 0.9007), (1.947e-06, 7.945, 0.944), (-0.04704, 8.951, 1.185), (0.04705, 8.941, 1.251), (-0.04704, 8.941, 1.251), (0.05277, 8.946, 1.217), (-0.05277, 8.946, 1.217), (1.963e-06, 8.953, 1.168), (1.969e-06, 8.938, 1.272), (1.996e-06, 8.946, 1.22), (0.06434, 7.942, 0.9666), (0.06434, 7.928, 1.057), (1.956e-06, 7.924, 1.087), (-0.06433, 7.942, 0.9666), (-0.07216, 7.935, 1.01), (0.07216, 7.935, 1.01), (-0.06433, 7.928, 1.057), (0.07298, 7.437, 0.8575), (1.949e-06, 7.417, 0.9936), (-0.07298, 7.437, 0.8575), (0.08186, 7.43, 0.9072), (-0.07298, 7.422, 0.9598), (1.939e-06, 7.441, 0.8319), (0.07298, 7.422, 0.9598), (-0.08185, 7.43, 0.9072), (1.955e-06, 8.449, 1.056), (0.05569, 8.435, 1.154), (-0.06246, 8.441, 1.114), (0.05569, 8.446, 1.076), (1.962e-06, 8.431, 1.179), (-0.05569, 8.446, 1.076), (0.06247, 8.441, 1.114), (-0.05569, 8.435, 1.154), (0.8114, -0.3664, 0.7421), (-0.8114, -0.3664, 0.7421), (-7.312e-08, -0.3664, 0.7629), (-0.8509, 0.5042, 0.3528), (0.8509, 0.5042, 0.3528), (1.347e-07, 0.5042, 0.3736), (0.5071, -0.3664, 0.7421), (-0.5071, -0.3664, 0.7421), (2.757e-08, -0.3183, 0.7629), (-0.5318, 0.5042, 0.3528), (0.5318, 0.5042, 0.3528), (1.154e-07, 0.5042, 0.3736), (0.5071, -0.3664, 0.3569), (-0.5071, -0.3664, 0.3569), (2.757e-08, -0.3183, 0.3569), (-0.5318, 0.5042, 0.3569), (0.5318, 0.5042, 0.3569), (1.154e-07, 0.5042, 0.3569)], [], [(96, 67, 2, 87), (110, 15, 49, 116), (90, 88, 5, 29), (111, 18, 50, 117), (100, 99, 7, 31), (75, 26, 52, 79), (26, 5, 43, 52), (31, 7, 11, 33), (28, 0, 8, 32), (66, 3, 9, 68), (6, 27, 53, 44), (33, 11, 15, 35), (32, 8, 12, 34), (68, 9, 13, 69), (71, 18, 22, 73), (114, 110, 19, 37), (115, 113, 16, 36), (120, 112, 17, 70), (38, 20, 122, 126), (37, 19, 23, 39), (36, 16, 20, 38), (70, 17, 21, 72), (77, 75, 27, 41), (30, 2, 25, 41), (29, 5, 26, 40), (67, 1, 24, 74), (86, 90, 29, 1), (98, 100, 31, 3), (3, 31, 33, 9), (4, 28, 32, 10), (9, 33, 35, 13), (10, 32, 34, 14), (112, 114, 37, 17), (111, 115, 36, 18), (21, 39, 127, 123), (17, 37, 39, 21), (18, 36, 38, 22), (74, 77, 41, 25), (6, 30, 41, 27), (1, 29, 40, 24), (116, 49, 61, 118), (117, 50, 62, 119), (79, 52, 64, 85), (52, 43, 55, 64), (44, 53, 65, 56), (71, 19, 51, 78), (10, 14, 48, 46), (15, 11, 47, 49), (4, 10, 46, 42), (11, 7, 45, 47), (89, 6, 44, 93), (105, 4, 42, 107), (97, 95, 56, 81), (81, 56, 65, 85), (80, 54, 58, 82), (82, 58, 60, 83), (121, 119, 62, 84), (78, 51, 63, 84), (46, 48, 60, 58), (49, 47, 59, 61), (42, 46, 58, 54), (47, 45, 57, 59), (93, 44, 56, 95), (107, 42, 54, 108), (86, 1, 67, 96), (27, 75, 79, 53), (0, 66, 68, 8), (8, 68, 69, 12), (19, 71, 73, 23), (113, 120, 70, 16), (20, 72, 128, 122), (16, 70, 72, 20), (40, 26, 75, 77), (2, 67, 74, 25), (73, 22, 124, 129), (24, 40, 77, 74), (53, 79, 85, 65), (18, 71, 78, 50), (94, 97, 81, 55), (55, 81, 85, 64), (57, 80, 82, 59), (59, 82, 83, 61), (118, 121, 84, 63), (50, 78, 84, 62), (103, 96, 87, 98), (106, 105, 88, 90), (30, 6, 89, 91), (104, 106, 90, 86), (2, 30, 91, 87), (99, 89, 93, 101), (5, 88, 92, 43), (109, 102, 165, 167), (101, 93, 95, 102), (43, 92, 94, 55), (104, 86, 96, 103), (108, 109, 167, 166), (91, 89, 99, 100), (87, 91, 100, 98), (88, 105, 107, 92), (92, 107, 108, 94), (66, 103, 98, 3), (28, 4, 105, 106), (0, 28, 106, 104), (7, 99, 101, 45), (80, 57, 102, 109), (45, 101, 102, 57), (0, 104, 103, 66), (54, 80, 109, 108), (19, 110, 116, 51), (14, 111, 117, 48), (35, 15, 110, 114), (34, 12, 113, 115), (69, 13, 112, 120), (13, 35, 114, 112), (14, 34, 115, 111), (51, 116, 118, 63), (48, 117, 119, 60), (83, 60, 119, 121), (12, 69, 120, 113), (61, 83, 121, 118), (160, 157, 76, 134), (159, 156, 135, 131), (157, 154, 136, 76), (158, 155, 132, 137), (23, 73, 129, 125), (39, 23, 125, 127), (22, 38, 126, 124), (72, 21, 123, 128), (138, 136, 131, 135), (137, 138, 135, 133), (134, 76, 136, 138), (132, 134, 138, 137), (161, 158, 137, 133), (156, 161, 133, 135), (155, 160, 134, 132), (154, 159, 131, 136), (149, 146, 139, 144), (148, 153, 143, 142), (146, 151, 130, 139), (147, 152, 140, 141), (150, 147, 141, 145), (153, 150, 145, 143), (152, 149, 144, 140), (151, 148, 142, 130), (126, 122, 146, 149), (123, 127, 153, 148), (122, 128, 151, 146), (129, 124, 152, 147), (125, 129, 147, 150), (127, 125, 150, 153), (124, 126, 149, 152), (128, 123, 148, 151), (144, 139, 157, 160), (142, 143, 156, 159), (139, 130, 154, 157), (141, 140, 155, 158), (145, 141, 158, 161), (143, 145, 161, 156), (140, 144, 160, 155), (130, 142, 159, 154), (167, 165, 171, 173), (166, 167, 173, 172), (94, 108, 166, 162), (102, 95, 163, 165), (97, 94, 162, 164), (95, 97, 164, 163), (173, 171, 177, 179), (172, 173, 179, 178), (162, 166, 172, 168), (165, 163, 169, 171), (164, 162, 168, 170), (163, 164, 170, 169), (179, 177, 175, 176), (178, 179, 176, 174), (168, 172, 178, 174), (171, 169, 175, 177), (170, 168, 174, 176), (169, 170, 176, 175)])
me_cube.polygons.foreach_set('use_smooth', [1, 1, 1, 1, 1, 1, 1, 1, 1, 1, 1, 1, 1, 1, 1, 1, 1, 1, 1, 1, 1, 1, 1, 1, 1, 1, 1, 1, 1, 1, 1, 1, 1, 1, 1, 1, 1, 1, 1, 1, 1, 1, 1, 1, 1, 1, 1, 1, 1, 1, 1, 1, 0, 0, 0, 0, 0, 1, 1, 1, 1, 1, 1, 1, 1, 1, 1, 1, 1, 1, 1, 1, 1, 1, 1, 1, 1, 1, 0, 0, 0, 0, 0, 1, 1, 1, 1, 1, 1, 0, 1, 0, 1, 1, 1, 0, 1, 1, 0, 1, 1, 1, 1, 1, 0, 1, 1, 0, 1, 1, 1, 1, 1, 1, 1, 1, 1, 0, 1, 0, 1, 1, 1, 1, 1, 1, 1, 1, 1, 1, 1, 1, 1, 1, 1, 1, 1, 1, 1, 1, 1, 1, 1, 1, 1, 1, 1, 1, 1, 1, 1, 1, 1, 1, 1, 1, 1, 1, 1, 1, 0, 0, 1, 1, 0, 0, 0, 0, 1, 1, 0, 0, 0, 0, 1, 1, 0, 0])
me_cube.polygons.foreach_set('material_index', [1, 1, 1, 1, 1, 1, 1, 1, 1, 1, 1, 1, 1, 1, 1, 1, 1, 1, 1, 1, 1, 1, 1, 1, 1, 1, 1, 1, 1, 1, 1, 1, 1, 1, 1, 1, 1, 1, 1, 1, 1, 1, 1, 1, 1, 1, 1, 1, 1, 1, 1, 1, 0, 0, 0, 0, 0, 1, 1, 1, 1, 1, 1, 1, 1, 1, 1, 1, 1, 1, 1, 1, 1, 1, 1, 1, 1, 1, 0, 0, 0, 0, 0, 1, 1, 1, 1, 1, 1, 1, 1, 0, 1, 1, 1, 0, 1, 1, 1, 1, 1, 1, 1, 1, 0, 1, 1, 0, 1, 1, 1, 1, 1, 1, 1, 1, 1, 0, 1, 0, 1, 1, 1, 1, 1, 1, 1, 1, 1, 1, 1, 1, 1, 1, 1, 1, 1, 1, 1, 1, 1, 1, 1, 1, 1, 1, 1, 1, 1, 1, 1, 1, 1, 1, 1, 1, 1, 1, 1, 1, 0, 0, 1, 1, 0, 0, 0, 0, 1, 1, 0, 0, 0, 0, 1, 1, 0, 0])
me_cube.materials.append(mat_deck)
me_cube.materials.append(mat_hull)
me_cube.use_remesh_preserve_volume = False
me_cube.use_remesh_preserve_attributes = False
me_cube.use_mirror_vertex_groups = False
me_cube.update()
me_cylinder_002 = bpy.data.meshes.new('Cylinder.002')
me_cylinder_002.from_pydata([(0.0, 0.1, -0.25), (2.347e-08, 0.08433, 0.5581), (0.07071, 0.07071, -0.25), (0.05963, 0.05963, 0.5581), (0.1, -4.371e-09, -0.25), (0.08433, -3.686e-09, 0.5581), (0.07071, -0.07071, -0.25), (0.05963, -0.05963, 0.5581), (-8.742e-09, -0.1, -0.25), (1.61e-08, -0.08433, 0.5581), (-0.07071, -0.07071, -0.25), (-0.05963, -0.05963, 0.5581), (-0.1, 1.192e-09, -0.25), (-0.08433, 1.006e-09, 0.5581), (-0.07071, 0.07071, -0.25), (-0.05963, 0.05963, 0.5581), (1.994e-08, 0.09649, 0.5733), (0.06823, 0.06823, 0.5733), (0.09649, -4.218e-09, 0.5733), (0.06823, -0.06823, 0.5733), (1.15e-08, -0.09649, 0.5733), (-0.06823, -0.06823, 0.5733), (-0.09649, 1.151e-09, 0.5733), (-0.06823, 0.06823, 0.5733), (2.903e-08, 0.09032, 0.693), (0.06387, 0.06387, 0.693), (0.09032, -3.948e-09, 0.693), (0.06387, -0.06387, 0.693), (2.113e-08, -0.09032, 0.693), (-0.06387, -0.06387, 0.693), (-0.09032, 1.077e-09, 0.693), (-0.06387, 0.06387, 0.693), (2.923e-08, 0.06452, 0.693), (0.04562, 0.04562, 0.693), (0.06452, -2.82e-09, 0.693), (0.04562, -0.04562, 0.693), (2.359e-08, -0.06452, 0.693), (-0.04562, -0.04562, 0.693), (-0.06452, 7.693e-10, 0.693), (-0.04562, 0.04562, 0.693), (-5.679e-08, 0.07651, -0.2353), (0.0541, 0.0541, -0.2353), (0.07651, -3.344e-09, -0.2353), (0.0541, -0.0541, -0.2353), (-6.348e-08, -0.07651, -0.2353), (-0.0541, -0.0541, -0.2353), (-0.07651, 9.123e-10, -0.2353), (-0.0541, 0.0541, -0.2353), (-5.453e-09, 0.141, -0.3085), (0.09969, 0.09969, -0.3085), (0.141, -6.163e-09, -0.3085), (0.09969, -0.09969, -0.3085), (-1.778e-08, -0.141, -0.3085), (-0.09969, -0.09969, -0.3085), (-0.141, 1.681e-09, -0.3085), (-0.09969, 0.09969, -0.3085), (8.315e-09, 0.1299, -0.3343), (0.09182, 0.09182, -0.3343), (0.1299, -5.676e-09, -0.3343), (0.09182, -0.09182, -0.3343), (-3.037e-09, -0.1299, -0.3343), (-0.09182, -0.09182, -0.3343), (-0.1299, 1.548e-09, -0.3343), (-0.09182, 0.09182, -0.3343), (-0.09182, 0.09182, -0.4436), (-0.1299, 1.548e-09, -0.4436), (-0.09182, -0.09182, -0.4436), (-3.145e-09, -0.1299, -0.4436), (0.09182, -0.09182, -0.4436), (0.1299, -5.676e-09, -0.4436), (0.09182, 0.09182, -0.4436), (8.207e-09, 0.1299, -0.4436), (-0.09515, 0.09515, -0.4715), (-0.1346, 1.605e-09, -0.4715), (-0.09515, -0.09515, -0.4715), (-3.592e-09, -0.1346, -0.4715), (0.09515, -0.09515, -0.4715), (0.1346, -5.882e-09, -0.4715), (0.09515, 0.09515, -0.4715), (8.173e-09, 0.1346, -0.4715), (-0.03222, 0.03222, -0.5041), (-0.04556, 5.433e-10, -0.5041), (-0.03222, -0.03222, -0.5041), (2.3e-08, -0.04556, -0.5041), (0.03222, -0.03222, -0.5041), (0.04556, -1.992e-09, -0.5041), (0.03222, 0.03222, -0.5041), (2.699e-08, 0.04556, -0.5041), (-0.03222, 0.03222, -0.5297), (-0.04556, 5.433e-10, -0.5297), (-0.03222, -0.03222, -0.5297), (2.549e-08, -0.04556, -0.5297), (0.03222, -0.03222, -0.5297), (0.04556, -1.992e-09, -0.5297), (0.03222, 0.03222, -0.5297), (2.948e-08, 0.04556, -0.5297), (-0.04568, 0.04568, -0.5786), (-0.0646, 7.703e-10, -0.5786), (-0.04568, -0.04568, -0.5786), (5.295e-08, -0.0646, -0.5786), (0.04568, -0.04568, -0.5786), (0.0646, -2.824e-09, -0.5786), (0.04568, 0.04568, -0.5786), (5.859e-08, 0.0646, -0.5786), (-0.02153, 0.02153, -0.6275), (-0.03044, 3.63e-10, -0.6275), (-0.02153, -0.02153, -0.6275), (2.811e-08, -0.03044, -0.6275), (0.02153, -0.02153, -0.6275), (0.03044, -1.331e-09, -0.6275), (0.02153, 0.02153, -0.6275), (3.077e-08, 0.03044, -0.6275), (2.822e-08, 0.09649, 0.683), (-0.06823, 0.06823, 0.683), (-0.09649, 1.151e-09, 0.683), (-0.06823, -0.06823, 0.683), (1.979e-08, -0.09649, 0.683), (0.06823, -0.06823, 0.683), (0.09649, -4.218e-09, 0.683), (0.06823, 0.06823, 0.683)], [], [(0, 1, 3, 2), (2, 3, 5, 4), (4, 5, 7, 6), (6, 7, 9, 8), (8, 9, 11, 10), (10, 11, 13, 12), (1, 15, 23, 16), (14, 15, 1, 0), (12, 13, 15, 14), (14, 0, 48, 55), (112, 113, 31, 24), (15, 13, 22, 23), (13, 11, 21, 22), (11, 9, 20, 21), (9, 7, 19, 20), (7, 5, 18, 19), (5, 3, 17, 18), (3, 1, 16, 17), (24, 31, 39, 32), (113, 114, 30, 31), (114, 115, 29, 30), (115, 116, 28, 29), (116, 117, 27, 28), (117, 118, 26, 27), (118, 119, 25, 26), (119, 112, 24, 25), (32, 39, 47, 40), (31, 30, 38, 39), (30, 29, 37, 38), (29, 28, 36, 37), (28, 27, 35, 36), (27, 26, 34, 35), (26, 25, 33, 34), (25, 24, 32, 33), (41, 40, 47, 46, 45, 44, 43, 42), (39, 38, 46, 47), (38, 37, 45, 46), (37, 36, 44, 45), (36, 35, 43, 44), (35, 34, 42, 43), (34, 33, 41, 42), (33, 32, 40, 41), (55, 48, 56, 63), (12, 14, 55, 54), (10, 12, 54, 53), (8, 10, 53, 52), (6, 8, 52, 51), (4, 6, 51, 50), (2, 4, 50, 49), (0, 2, 49, 48), (63, 56, 71, 64), (54, 55, 63, 62), (53, 54, 62, 61), (52, 53, 61, 60), (51, 52, 60, 59), (50, 51, 59, 58), (49, 50, 58, 57), (48, 49, 57, 56), (58, 59, 68, 69), (59, 60, 67, 68), (60, 61, 66, 67), (61, 62, 65, 66), (62, 63, 64, 65), (71, 70, 78, 79), (57, 58, 69, 70), (56, 57, 70, 71), (79, 78, 86, 87), (70, 69, 77, 78), (69, 68, 76, 77), (68, 67, 75, 76), (67, 66, 74, 75), (66, 65, 73, 74), (65, 64, 72, 73), (64, 71, 79, 72), (87, 86, 94, 95), (78, 77, 85, 86), (77, 76, 84, 85), (76, 75, 83, 84), (75, 74, 82, 83), (74, 73, 81, 82), (73, 72, 80, 81), (72, 79, 87, 80), (95, 94, 102, 103), (86, 85, 93, 94), (85, 84, 92, 93), (84, 83, 91, 92), (83, 82, 90, 91), (82, 81, 89, 90), (81, 80, 88, 89), (80, 87, 95, 88), (103, 102, 110, 111), (94, 93, 101, 102), (93, 92, 100, 101), (92, 91, 99, 100), (91, 90, 98, 99), (90, 89, 97, 98), (89, 88, 96, 97), (88, 95, 103, 96), (111, 110, 109, 108, 107, 106, 105, 104), (102, 101, 109, 110), (101, 100, 108, 109), (100, 99, 107, 108), (99, 98, 106, 107), (98, 97, 105, 106), (97, 96, 104, 105), (96, 103, 111, 104), (16, 23, 113, 112), (23, 22, 114, 113), (22, 21, 115, 114), (21, 20, 116, 115), (20, 19, 117, 116), (19, 18, 118, 117), (18, 17, 119, 118), (17, 16, 112, 119)])
me_cylinder_002.polygons.foreach_set('use_smooth', [True] * 114)
me_cylinder_002.materials.append(mat_gunmetal)
me_cylinder_002.use_remesh_preserve_volume = False
me_cylinder_002.use_remesh_preserve_attributes = False
me_cylinder_002.use_mirror_vertex_groups = False
me_cylinder_002.update()
me_cube_005 = bpy.data.meshes.new('Cube.005')
me_cube_005.from_pydata([(-1.0, -1.0, -1.0), (-1.0, 0.4795, -1.0), (1.867, 0.4795, -1.0), (1.867, -1.0, -1.0), (-1.0, -1.0, 0.429), (-1.0, 0.4795, 0.429), (1.867, 0.4795, 0.429), (1.867, -1.0, 0.429), (0.2745, 0.4795, 0.429), (0.2745, 0.4795, -1.0), (0.2745, -1.0, 0.429), (0.2745, -1.0, -1.0), (-1.0, -1.0, 0.0), (-1.0, 0.4795, 0.0), (1.867, 0.4795, 0.0), (1.867, -1.0, 0.0), (0.2745, 0.4795, 0.0), (0.2745, -1.0, 0.0), (-2.199, -1.0, -1.0), (-2.199, 0.4795, -1.0), (-2.199, -1.0, 0.0), (-2.199, 0.4795, 0.0), (1.867, 0.4795, 1.332), (1.867, -1.0, 1.332), (0.2745, 0.4795, 1.332), (0.2745, -1.0, 1.332)], [], [(12, 13, 21, 20), (16, 14, 2, 9), (14, 15, 3, 2), (17, 12, 0, 11), (11, 9, 2, 3), (10, 8, 5, 4), (13, 16, 9, 1), (15, 17, 11, 3), (0, 1, 9, 11), (8, 10, 25, 24), (4, 5, 13, 12), (8, 6, 14, 16), (6, 7, 15, 14), (10, 4, 12, 17), (5, 8, 16, 13), (7, 10, 17, 15), (20, 21, 19, 18), (0, 12, 20, 18), (1, 0, 18, 19), (13, 1, 19, 21), (23, 22, 24, 25), (10, 7, 23, 25), (7, 6, 22, 23), (6, 8, 24, 22)])
me_cube_005.materials.append(mat_wood)
me_cube_005.use_remesh_preserve_volume = False
me_cube_005.use_remesh_preserve_attributes = False
me_cube_005.use_mirror_vertex_groups = False
me_cube_005.update()
me_cylinder_003 = bpy.data.meshes.new('Cylinder.003')
me_cylinder_003.from_pydata([(0.0, 0.04754, 0.02749), (0.0, -0.02845, 0.02749), (0.02891, 0.04754, 0.00649), (0.02891, -0.02845, 0.00649), (0.01787, 0.04754, -0.02749), (0.01787, -0.02845, -0.02749), (-0.01787, 0.04754, -0.02749), (-0.01787, -0.02845, -0.02749), (-0.02891, 0.04754, 0.00649), (-0.02891, -0.02845, 0.00649)], [], [(0, 1, 3, 2), (2, 3, 5, 4), (4, 5, 7, 6), (3, 1, 9, 7, 5), (8, 9, 1, 0), (6, 7, 9, 8), (0, 2, 4, 6, 8)])
me_cylinder_003.materials.append(mat_gunmetal)
me_cylinder_003.use_remesh_preserve_volume = False
me_cylinder_003.use_remesh_preserve_attributes = False
me_cylinder_003.use_mirror_vertex_groups = False
me_cylinder_003.update()
me_cylinder_004 = bpy.data.meshes.new('Cylinder.004')
me_cylinder_004.from_pydata([(0.0, -0.5328, 0.15), (0.0, -0.6028, 0.15), (0.08817, -0.5328, 0.1214), (0.08817, -0.6028, 0.1214), (0.1427, -0.5328, 0.04635), (0.1427, -0.6028, 0.04635), (0.1427, -0.5328, -0.04635), (0.1427, -0.6028, -0.04635), (0.08817, -0.5328, -0.1214), (0.08817, -0.6028, -0.1214), (-1.311e-08, -0.5328, -0.15), (-1.311e-08, -0.6028, -0.15), (-0.08817, -0.5328, -0.1214), (-0.08817, -0.6028, -0.1214), (-0.1427, -0.5328, -0.04635), (-0.1427, -0.6028, -0.04635), (-0.1427, -0.5328, 0.04635), (-0.1427, -0.6028, 0.04635), (-0.08817, -0.5328, 0.1214), (-0.08817, -0.6028, 0.1214)], [], [(0, 1, 3, 2), (2, 3, 5, 4), (4, 5, 7, 6), (6, 7, 9, 8), (8, 9, 11, 10), (10, 11, 13, 12), (12, 13, 15, 14), (14, 15, 17, 16), (3, 1, 19, 17, 15, 13, 11, 9, 7, 5), (18, 19, 1, 0), (16, 17, 19, 18), (0, 2, 4, 6, 8, 10, 12, 14, 16, 18)])
me_cylinder_004.materials.append(mat_wood)
me_cylinder_004.use_remesh_preserve_volume = False
me_cylinder_004.use_remesh_preserve_attributes = False
me_cylinder_004.use_mirror_vertex_groups = False
me_cylinder_004.update()

# ---- objects
ob_cube_008 = bpy.data.objects.new('Cube.008', me_cube_007)
ob_cylinder_009 = bpy.data.objects.new('Cylinder.009', me_cylinder_005)
ob_cube_012 = bpy.data.objects.new('Cube.012', me_cube_008)
ob_cube_011 = bpy.data.objects.new('Cube.011', me_cube_008)
ob_cube_010 = bpy.data.objects.new('Cube.010', me_cube_008)
ob_cube_009 = bpy.data.objects.new('Cube.009', me_cube_008)
ob_cylinder_011 = bpy.data.objects.new('Cylinder.011', me_cylinder_006)
ob_cube_007 = bpy.data.objects.new('Cube.007', me_cube_006)
ob_cannon_003 = bpy.data.objects.new('Cannon.003', None)
ob_cannon_002 = bpy.data.objects.new('Cannon.002', None)
ob_cannon_001 = bpy.data.objects.new('Cannon.001', None)
ob_cannon = bpy.data.objects.new('Cannon', None)
ob_cube_004 = bpy.data.objects.new('Cube.004', me_cube_004)
ob_cube_003 = bpy.data.objects.new('Cube.003', me_cube_003)
ob_plane_006 = bpy.data.objects.new('Plane.006', me_plane_002)
ob_cylinder_006 = bpy.data.objects.new('Cylinder.006', me_cylinder)
ob_cylinder_008 = bpy.data.objects.new('Cylinder.008', me_cylinder_001)
ob_plane_005 = bpy.data.objects.new('Plane.005', me_plane_001)
ob_cylinder_007 = bpy.data.objects.new('Cylinder.007', me_cylinder_001)
ob_plane_004 = bpy.data.objects.new('Plane.004', me_plane_001)
ob_cylinder_003 = bpy.data.objects.new('Cylinder.003', me_cylinder)
ob_cylinder_005 = bpy.data.objects.new('Cylinder.005', me_cylinder_001)
ob_plane_003 = bpy.data.objects.new('Plane.003', me_plane_001)
ob_cylinder_004 = bpy.data.objects.new('Cylinder.004', me_cylinder_001)
ob_plane_002 = bpy.data.objects.new('Plane.002', me_plane_001)
ob_cube_002 = bpy.data.objects.new('Cube.002', me_cube_002)
ob_cube_001 = bpy.data.objects.new('Cube.001', me_cube_001)
ob_cylinder = bpy.data.objects.new('Cylinder', me_cylinder)
ob_cylinder_002 = bpy.data.objects.new('Cylinder.002', me_cylinder_001)
ob_plane_001 = bpy.data.objects.new('Plane.001', me_plane_001)
ob_cylinder_001 = bpy.data.objects.new('Cylinder.001', me_cylinder_001)
ob_plane = bpy.data.objects.new('Plane', me_plane_001)
ob_cube = bpy.data.objects.new('Cube', me_cube)
ob_lamp = bpy.data.objects.new('Lamp', light_lamp)
ob_camera = bpy.data.objects.new('Camera', cam_camera)
ob_cannonbarrel = bpy.data.objects.new('CannonBarrel', me_cylinder_002)
ob_cube_006 = bpy.data.objects.new('Cube.006', me_cube_005)
ob_cylinder_015 = bpy.data.objects.new('Cylinder.015', me_cylinder_003)
ob_cylinder_014 = bpy.data.objects.new('Cylinder.014', me_cylinder_004)
ob_cylinder_013 = bpy.data.objects.new('Cylinder.013', me_cylinder_004)
ob_cube_005 = bpy.data.objects.new('Cube.005', me_cube_005)
ob_cylinder_012 = bpy.data.objects.new('Cylinder.012', me_cylinder_004)
ob_cannonwheel = bpy.data.objects.new('CannonWheel', me_cylinder_004)
ob_cylinder_010 = bpy.data.objects.new('Cylinder.010', me_cylinder_003)

# ---- transforms, parenting, visibility, modifiers, constraints
ob_cube_008.location = (0.002606, 2.624, 1.735)
ob_cube_008.scale = (-0.08488, -0.08488, -0.1808)
ob_cube_008.lineart.crease_threshold = 0.0
ob_cylinder_009.parent = ob_cube_008
ob_cylinder_009.matrix_parent_inverse = Matrix(((-25.93, 1.863e-09, 0.0, 0.06758), (0.0, -25.93, 0.0, 68.04), (0.0, 0.0, -12.17, 20.03), (0.0, 0.0, 0.0, 1.0)))
ob_cylinder_009.location = (0.001912, 2.68, 1.707)
ob_cylinder_009.rotation_euler = (1.571, -0.0, 0.0)
ob_cylinder_009.scale = (0.546, 0.546, 0.2323)
ob_cylinder_009.lineart.crease_threshold = 0.0
ob_cube_012.parent = ob_cube_008
ob_cube_012.matrix_parent_inverse = Matrix(((-25.93, 1.863e-09, 0.0, 0.06758), (0.0, -25.93, 0.0, 68.04), (0.0, 0.0, -12.17, 20.03), (0.0, 0.0, 0.0, 1.0)))
ob_cube_012.location = (0.001912, 2.68, 1.707)
ob_cube_012.rotation_euler = (0.0, -0.7854, 0.0)
ob_cube_012.scale = (-0.004555, -0.004555, -0.004555)
ob_cube_012.lineart.crease_threshold = 0.0
ob_cube_011.parent = ob_cube_008
ob_cube_011.matrix_parent_inverse = Matrix(((-25.93, 1.863e-09, 0.0, 0.06758), (0.0, -25.93, 0.0, 68.04), (0.0, 0.0, -12.17, 20.03), (0.0, 0.0, 0.0, 1.0)))
ob_cube_011.location = (0.001912, 2.68, 1.707)
ob_cube_011.rotation_euler = (-0.0, 7.854, 0.0)
ob_cube_011.scale = (-0.004555, -0.004555, -0.004555)
ob_cube_011.lineart.crease_threshold = 0.0
ob_cube_010.parent = ob_cube_008
ob_cube_010.matrix_parent_inverse = Matrix(((-25.93, 1.863e-09, 0.0, 0.06758), (0.0, -25.93, 0.0, 68.04), (0.0, 0.0, -12.17, 20.03), (0.0, 0.0, 0.0, 1.0)))
ob_cube_010.location = (0.001912, 2.68, 1.707)
ob_cube_010.rotation_euler = (0.0, 0.7854, 0.0)
ob_cube_010.scale = (-0.004555, -0.004555, -0.004555)
ob_cube_010.lineart.crease_threshold = 0.0
ob_cube_009.parent = ob_cube_008
ob_cube_009.matrix_parent_inverse = Matrix(((-25.93, 1.863e-09, 0.0, 0.06758), (0.0, -25.93, 0.0, 68.04), (0.0, 0.0, -12.17, 20.03), (0.0, 0.0, 0.0, 1.0)))
ob_cube_009.location = (0.001912, 2.68, 1.707)
ob_cube_009.scale = (-0.004555, -0.004555, -0.004555)
ob_cube_009.lineart.crease_threshold = 0.0
ob_cylinder_011.parent = ob_cube_008
ob_cylinder_011.matrix_parent_inverse = Matrix(((-25.93, 1.863e-09, 0.0, 0.06758), (0.0, -25.93, 0.0, 68.04), (0.0, 0.0, -12.17, 20.03), (0.0, 0.0, 0.0, 1.0)))
ob_cylinder_011.location = (0.001912, 2.68, 1.707)
ob_cylinder_011.rotation_euler = (1.571, -0.0, 0.0)
ob_cylinder_011.scale = (0.205, 0.205, 0.205)
ob_cylinder_011.lineart.crease_threshold = 0.0
ob_cube_007.location = (0.005662, 2.545, 1.588)
ob_cube_007.scale = (-0.02638, -0.02638, -0.02638)
ob_cube_007.lineart.crease_threshold = 0.0
ob_cannon_003.location = (0.8391, -1.417, 1.208)
ob_cannon_003.scale = (1.0, -1.0, 1.0)
ob_cannon_003.empty_image_offset = (0.0, 0.0)
ob_cannon_003.show_instancer_for_render = False
ob_cannon_003.instance_type = 'COLLECTION'
ob_cannon_003.lineart.crease_threshold = 0.0
ob_cannon_002.location = (0.8642, 0.03346, 1.208)
ob_cannon_002.empty_image_offset = (0.0, 0.0)
ob_cannon_002.show_instancer_for_render = False
ob_cannon_002.instance_type = 'COLLECTION'
ob_cannon_002.lineart.crease_threshold = 0.0
ob_cannon_001.location = (-0.7532, -1.417, 1.208)
ob_cannon_001.rotation_euler = (0.0, -0.0, -3.142)
ob_cannon_001.empty_image_offset = (0.0, 0.0)
ob_cannon_001.show_instancer_for_render = False
ob_cannon_001.instance_type = 'COLLECTION'
ob_cannon_001.lineart.crease_threshold = 0.0
ob_cannon.location = (-0.7207, 0.03346, 1.208)
ob_cannon.rotation_euler = (0.0, -0.0, 3.142)
ob_cannon.empty_image_offset = (0.0, 0.0)
ob_cannon.show_instancer_for_render = False
ob_cannon.instance_type = 'COLLECTION'
ob_cannon.lineart.crease_threshold = 0.0
ob_cube_004.location = (1.439, -0.5452, 0.7172)
ob_cube_004.rotation_euler = (0.0, -0.0, 3.142)
ob_cube_004.scale = (-0.1033, 0.1033, 0.1033)
ob_cube_004.lineart.crease_threshold = 0.0
ob_cube_003.location = (-1.412, -0.5452, 0.7172)
ob_cube_003.rotation_euler = (0.0, -0.0, 3.142)
ob_cube_003.scale = (0.1033, 0.1033, 0.1033)
ob_cube_003.lineart.crease_threshold = 0.0
ob_plane_006.location = (-0.0135, -4.58, 3.375)
ob_plane_006.rotation_euler = (0.0, -0.0, 3.142)
ob_plane_006.lineart.crease_threshold = 0.0
_m = ob_plane_006.modifiers.new('Solidify', 'SOLIDIFY')
_m.thickness = 0.0
_m.use_rim = False
_m.nonmanifold_thickness_mode = 'FIXED'
_m.nonmanifold_merge_threshold = 0.0003
ob_cylinder_006.location = (-0.01634, 1.519, 2.12)
ob_cylinder_006.rotation_euler = (0.0, -0.0, 3.142)
ob_cylinder_006.scale = (0.6881, 0.6881, 0.6293)
ob_cylinder_006.lineart.crease_threshold = 0.0
ob_cylinder_008.parent = ob_cylinder_006
ob_cylinder_008.matrix_parent_inverse = Matrix(((1.0, 0.0, 0.0, 0.01378), (0.0, 1.0, 0.0, -4.382), (0.0, 0.0, 1.0, -2.695), (0.0, 0.0, 0.0, 1.0)))
ob_cylinder_008.location = (-0.05182, 4.477, 4.602)
ob_cylinder_008.rotation_euler = (-0.0, 1.571, 0.0)
ob_cylinder_008.scale = (1.019, 0.8346, 0.5611)
ob_cylinder_008.lineart.crease_threshold = 0.0
ob_plane_005.parent = ob_cylinder_008
ob_plane_005.matrix_parent_inverse = Matrix(((1.187e-07, 0.0, -1.572, 6.619), (7.105e-15, 1.572, -1.192e-07, -4.24), (2.338, 0.0, 1.77e-07, 0.04109), (0.0, 0.0, 0.0, 1.0)))
ob_plane_005.location = (-0.007167, 2.915, 3.635)
ob_plane_005.scale = (1.0, 1.0, 0.5338)
ob_plane_005.lineart.crease_threshold = 0.0
_m = ob_plane_005.modifiers.new('Solidify', 'SOLIDIFY')
_m.thickness = 0.0
_m.use_rim = False
_m.nonmanifold_thickness_mode = 'FIXED'
_m.nonmanifold_merge_threshold = 0.0003
ob_cylinder_007.parent = ob_cylinder_006
ob_cylinder_007.matrix_parent_inverse = Matrix(((1.0, 0.0, 0.0, 0.01378), (0.0, 1.0, 0.0, -4.382), (0.0, 0.0, 1.0, -2.695), (0.0, 0.0, 0.0, 1.0)))
ob_cylinder_007.location = (-0.05463, 4.439, 6.465)
ob_cylinder_007.rotation_euler = (-0.0, 1.571, 0.0)
ob_cylinder_007.scale = (0.8201, 0.6717, 0.4516)
ob_cylinder_007.lineart.crease_threshold = 0.0
ob_plane_004.parent = ob_cylinder_007
ob_plane_004.matrix_parent_inverse = Matrix(((1.187e-07, 0.0, -1.572, 6.619), (0.0, 1.572, 0.0, -4.29), (2.338, 0.0, 1.639e-07, 0.6329), (0.0, 0.0, 0.0, 1.0)))
ob_plane_004.location = (-0.2616, 2.96, 3.59)
ob_plane_004.scale = (1.0, 1.0, 0.5927)
ob_plane_004.lineart.crease_threshold = 0.0
_m = ob_plane_004.modifiers.new('Solidify', 'SOLIDIFY')
_m.thickness = 0.0
_m.use_rim = False
_m.nonmanifold_thickness_mode = 'FIXED'
_m.nonmanifold_merge_threshold = 0.0003
ob_cylinder_003.location = (-0.01634, -2.652, 2.364)
ob_cylinder_003.rotation_euler = (0.0, -0.0, 3.142)
ob_cylinder_003.scale = (0.7606, 0.7606, 0.7606)
ob_cylinder_003.lineart.crease_threshold = 0.0
ob_cylinder_005.parent = ob_cylinder_003
ob_cylinder_005.matrix_parent_inverse = Matrix(((1.0, 0.0, 0.0, 0.01378), (0.0, 1.0, 0.0, -4.382), (0.0, 0.0, 1.0, -2.695), (0.0, 0.0, 0.0, 1.0)))
ob_cylinder_005.location = (-0.05192, 4.475, 4.676)
ob_cylinder_005.rotation_euler = (-0.0, 1.571, 0.0)
ob_cylinder_005.scale = (0.7761, 0.7761, 0.5217)
ob_cylinder_005.lineart.crease_threshold = 0.0
ob_plane_003.parent = ob_cylinder_005
ob_plane_003.matrix_parent_inverse = Matrix(((1.187e-07, 0.0, -1.572, 6.619), (7.105e-15, 1.572, -1.192e-07, -4.24), (2.338, 0.0, 1.77e-07, 0.04109), (0.0, 0.0, 0.0, 1.0)))
ob_plane_003.location = (-0.007167, 2.915, 3.256)
ob_plane_003.lineart.crease_threshold = 0.0
_m = ob_plane_003.modifiers.new('Solidify', 'SOLIDIFY')
_m.thickness = 0.0
_m.use_rim = False
_m.nonmanifold_thickness_mode = 'FIXED'
_m.nonmanifold_merge_threshold = 0.0003
ob_cylinder_004.parent = ob_cylinder_003
ob_cylinder_004.matrix_parent_inverse = Matrix(((1.0, 0.0, 0.0, 0.01378), (0.0, 1.0, 0.0, -4.382), (0.0, 0.0, 1.0, -2.695), (0.0, 0.0, 0.0, 1.0)))
ob_cylinder_004.location = (-0.05453, 4.441, 6.513)
ob_cylinder_004.rotation_euler = (-0.0, 1.571, 0.0)
ob_cylinder_004.scale = (0.6246, 0.6246, 0.4199)
ob_cylinder_004.lineart.crease_threshold = 0.0
ob_plane_002.parent = ob_cylinder_004
ob_plane_002.matrix_parent_inverse = Matrix(((1.187e-07, 0.0, -1.572, 6.619), (0.0, 1.572, 0.0, -4.29), (2.338, 0.0, 1.639e-07, 0.6329), (0.0, 0.0, 0.0, 1.0)))
ob_plane_002.location = (-0.2616, 2.96, 3.405)
ob_plane_002.scale = (1.0, 1.0, 0.7806)
ob_plane_002.lineart.crease_threshold = 0.0
_m = ob_plane_002.modifiers.new('Solidify', 'SOLIDIFY')
_m.thickness = 0.0
_m.use_rim = False
_m.nonmanifold_thickness_mode = 'FIXED'
_m.nonmanifold_merge_threshold = 0.0003
ob_cube_002.location = (-0.001944, 3.763, -0.2872)
ob_cube_002.rotation_euler = (0.2821, -0.0, 3.142)
ob_cube_002.scale = (1.11, 1.11, 1.11)
ob_cube_002.lineart.crease_threshold = 0.0
ob_cube_001.location = (-0.001944, 1.386, -0.3772)
ob_cube_001.rotation_euler = (0.0, -0.0, 3.142)
ob_cube_001.lineart.crease_threshold = 0.0
_m = ob_cube_001.modifiers.new('Bevel', 'BEVEL')
_m.limit_method = 'NONE'
_m.spread = 0.0
ob_cylinder.location = (-0.01634, -0.4539, 2.474)
ob_cylinder.rotation_euler = (0.0, -0.0, 3.142)
ob_cylinder.scale = (0.8867, 0.8867, 0.8867)
ob_cylinder.lineart.crease_threshold = 0.0
ob_cylinder_002.parent = ob_cylinder
ob_cylinder_002.matrix_parent_inverse = Matrix(((1.0, 0.0, 0.0, 0.01378), (0.0, 1.0, 0.0, -4.382), (0.0, 0.0, 1.0, -2.695), (0.0, 0.0, 0.0, 1.0)))
ob_cylinder_002.location = (-0.05444, 4.442, 6.351)
ob_cylinder_002.rotation_euler = (-0.0, 1.571, 0.0)
ob_cylinder_002.scale = (0.5774, 0.5774, 0.3882)
ob_cylinder_002.lineart.crease_threshold = 0.0
ob_plane_001.parent = ob_cylinder_002
ob_plane_001.matrix_parent_inverse = Matrix(((1.187e-07, 0.0, -1.572, 6.619), (0.0, 1.572, 0.0, -4.29), (2.338, 0.0, 1.639e-07, 0.6329), (0.0, 0.0, 0.0, 1.0)))
ob_plane_001.location = (-0.2616, 2.96, 3.405)
ob_plane_001.scale = (1.0, 1.0, 0.7806)
ob_plane_001.lineart.crease_threshold = 0.0
_m = ob_plane_001.modifiers.new('Solidify', 'SOLIDIFY')
_m.thickness = 0.0
_m.use_rim = False
_m.nonmanifold_thickness_mode = 'FIXED'
_m.nonmanifold_merge_threshold = 0.0003
ob_cylinder_001.parent = ob_cylinder
ob_cylinder_001.matrix_parent_inverse = Matrix(((1.0, 0.0, 0.0, 0.01378), (0.0, 1.0, 0.0, -4.382), (0.0, 0.0, 1.0, -2.695), (0.0, 0.0, 0.0, 1.0)))
ob_cylinder_001.location = (-0.05202, 4.474, 4.653)
ob_cylinder_001.rotation_euler = (-0.0, 1.571, 0.0)
ob_cylinder_001.scale = (0.7174, 0.7174, 0.4823)
ob_cylinder_001.lineart.crease_threshold = 0.0
ob_plane.parent = ob_cylinder_001
ob_plane.matrix_parent_inverse = Matrix(((1.187e-07, 0.0, -1.572, 6.619), (7.105e-15, 1.572, -1.192e-07, -4.24), (2.338, 0.0, 1.77e-07, 0.04109), (0.0, 0.0, 0.0, 1.0)))
ob_plane.location = (-0.007167, 2.915, 3.256)
ob_plane.lineart.crease_threshold = 0.0
_m = ob_plane.modifiers.new('Solidify', 'SOLIDIFY')
_m.thickness = 0.0
_m.use_rim = False
_m.nonmanifold_thickness_mode = 'FIXED'
_m.nonmanifold_merge_threshold = 0.0003
ob_cube.location = (0.0, 2.121, 0.8018)
ob_cube.rotation_euler = (0.0, -0.0, 3.142)
ob_cube.lock_rotations_4d = False
ob_cube.empty_display_type = 'ARROWS'
ob_cube.lineart.crease_threshold = 0.0
_m = ob_cube.modifiers.new('Auto Smooth', 'NODES')
_m.node_group = ng_auto_smooth
_gi = [s.identifier for s in ng_auto_smooth.interface.items_tree if s.item_type == 'SOCKET' and s.in_out == 'INPUT']
_m[_gi[1]] = 0.5236  # Angle
ob_lamp.location = (11.83, -11.39, 5.904)
ob_lamp.rotation_euler = (0.6503, 0.05522, 6.989)
ob_lamp.lock_rotations_4d = False
ob_lamp.empty_display_type = 'ARROWS'
ob_lamp.color = (0.0, 0.0, 0.0, 0.0)
ob_lamp.lineart.crease_threshold = 0.0
ob_camera.location = (-8.925, -13.68, 9.11)
ob_camera.rotation_euler = (1.109, 0.01082, 5.555)
ob_camera.lock_rotations_4d = False
ob_camera.empty_display_type = 'ARROWS'
ob_camera.color = (0.0, 0.0, 0.0, 0.0)
ob_camera.display_type = 'WIRE'
ob_camera.lineart.crease_threshold = 0.0
ob_cannonbarrel.location = (0.004008, 0.004034, 0.259)
ob_cannonbarrel.rotation_euler = (0.0, 1.495, 0.0)
ob_cannonbarrel.scale = (0.5439, 0.5439, 0.5439)
ob_cannonbarrel.lineart.crease_threshold = 0.0
ob_cube_006.parent = ob_cannonbarrel
ob_cube_006.matrix_parent_inverse = Matrix(((0.07578, 0.0, -0.9971, -0.002412), (0.0, 1.0, -0.0, -0.001494), (0.9971, 0.0, 0.07578, 0.0001833), (0.0, 0.0, 0.0, 1.0)))
ob_cube_006.location = (-0.2423, 0.1648, -0.1718)
ob_cube_006.scale = (0.1611, -0.06017, 0.1611)
ob_cube_006.lineart.crease_threshold = 0.0
ob_cylinder_015.parent = ob_cube_006
ob_cylinder_015.matrix_parent_inverse = Matrix(((6.209, 9.537e-07, 0.0, 1.504), (0.0, 16.62, 0.0, 2.598), (3.701e-07, 4.768e-07, 6.209, 1.067), (0.0, 0.0, 0.0, 1.0)))
ob_cylinder_015.location = (-0.05843, -0.2295, -0.01592)
ob_cylinder_015.lineart.crease_threshold = 0.0
_m = ob_cylinder_015.modifiers.new('Auto Smooth', 'NODES')
_m.node_group = ng_auto_smooth
_gi = [s.identifier for s in ng_auto_smooth.interface.items_tree if s.item_type == 'SOCKET' and s.in_out == 'INPUT']
_m[_gi[1]] = 1.396  # Angle
ob_cylinder_014.parent = ob_cube_006
ob_cylinder_014.matrix_parent_inverse = Matrix(((6.209, 9.537e-07, 0.0, 1.504), (0.0, 16.62, 0.0, 2.598), (3.701e-07, 4.768e-07, 6.209, 1.067), (0.0, 0.0, 0.0, 1.0)))
ob_cylinder_014.location = (-0.5355, 0.315, -0.3301)
ob_cylinder_014.lineart.crease_threshold = 0.0
ob_cylinder_013.parent = ob_cube_006
ob_cylinder_013.matrix_parent_inverse = Matrix(((6.209, 9.537e-07, 0.0, 1.504), (0.0, 16.62, 0.0, 2.598), (3.701e-07, 4.768e-07, 6.209, 1.067), (0.0, 0.0, 0.0, 1.0)))
ob_cylinder_013.location = (-0.004912, 0.315, -0.3301)
ob_cylinder_013.lineart.crease_threshold = 0.0
ob_cube_005.parent = ob_cannonbarrel
ob_cube_005.matrix_parent_inverse = Matrix(((0.07578, 0.0, -0.9971, -0.002412), (0.0, 1.0, -0.0, -0.001494), (0.9971, 0.0, 0.07578, 0.0001833), (0.0, 0.0, 0.0, 1.0)))
ob_cube_005.location = (-0.2423, -0.1563, -0.1718)
ob_cube_005.scale = (0.1611, 0.06017, 0.1611)
ob_cube_005.lineart.crease_threshold = 0.0
ob_cylinder_012.parent = ob_cube_005
ob_cylinder_012.matrix_parent_inverse = Matrix(((6.209, 9.537e-07, 0.0, 1.504), (0.0, 16.62, 0.0, 2.598), (3.701e-07, 4.768e-07, 6.209, 1.067), (0.0, 0.0, 0.0, 1.0)))
ob_cylinder_012.location = (-0.004912, 0.315, -0.3301)
ob_cylinder_012.lineart.crease_threshold = 0.0
ob_cannonwheel.parent = ob_cube_005
ob_cannonwheel.matrix_parent_inverse = Matrix(((6.209, 9.537e-07, 0.0, 1.504), (0.0, 16.62, 0.0, 2.598), (3.701e-07, 4.768e-07, 6.209, 1.067), (0.0, 0.0, 0.0, 1.0)))
ob_cannonwheel.location = (-0.5355, 0.315, -0.3301)
ob_cannonwheel.lineart.crease_threshold = 0.0
ob_cylinder_010.parent = ob_cube_005
ob_cylinder_010.matrix_parent_inverse = Matrix(((6.209, 9.537e-07, 0.0, 1.504), (0.0, 16.62, 0.0, 2.598), (3.701e-07, 4.768e-07, 6.209, 1.067), (0.0, 0.0, 0.0, 1.0)))
ob_cylinder_010.location = (-0.05843, -0.2295, -0.01592)
ob_cylinder_010.lineart.crease_threshold = 0.0
_m = ob_cylinder_010.modifiers.new('Auto Smooth', 'NODES')
_m.node_group = ng_auto_smooth
_gi = [s.identifier for s in ng_auto_smooth.interface.items_tree if s.item_type == 'SOCKET' and s.in_out == 'INPUT']
_m[_gi[1]] = 1.396  # Angle
ob_cannon_003.instance_collection = col_cannon
ob_cannon_002.instance_collection = col_cannon
ob_cannon_001.instance_collection = col_cannon
ob_cannon.instance_collection = col_cannon

# ---- collection membership
col_collection_1.objects.link(ob_cube_008)
col_collection_1.objects.link(ob_cylinder_009)
col_collection_1.objects.link(ob_cube_012)
col_collection_1.objects.link(ob_cube_011)
col_collection_1.objects.link(ob_cube_010)
col_collection_1.objects.link(ob_cube_009)
col_collection_1.objects.link(ob_cylinder_011)
col_collection_1.objects.link(ob_cube_007)
col_collection_1.objects.link(ob_cannon_003)
col_collection_1.objects.link(ob_cannon_002)
col_collection_1.objects.link(ob_cannon_001)
col_collection_1.objects.link(ob_cannon)
col_collection_1.objects.link(ob_cube_004)
col_collection_1.objects.link(ob_cube_003)
col_collection_1.objects.link(ob_plane_006)
col_collection_1.objects.link(ob_cylinder_006)
col_collection_1.objects.link(ob_cylinder_008)
col_collection_1.objects.link(ob_plane_005)
col_collection_1.objects.link(ob_cylinder_007)
col_collection_1.objects.link(ob_plane_004)
col_collection_1.objects.link(ob_cylinder_003)
col_collection_1.objects.link(ob_cylinder_005)
col_collection_1.objects.link(ob_plane_003)
col_collection_1.objects.link(ob_cylinder_004)
col_collection_1.objects.link(ob_plane_002)
col_collection_1.objects.link(ob_cube_002)
col_collection_1.objects.link(ob_cube_001)
col_collection_1.objects.link(ob_cylinder)
col_collection_1.objects.link(ob_cylinder_002)
col_collection_1.objects.link(ob_plane_001)
col_collection_1.objects.link(ob_cylinder_001)
col_collection_1.objects.link(ob_plane)
col_collection_1.objects.link(ob_cube)
col_collection_1.objects.link(ob_lamp)
col_collection_1.objects.link(ob_camera)
col_collection_2.objects.link(ob_cannonbarrel)
col_collection_2.objects.link(ob_cube_006)
col_collection_2.objects.link(ob_cylinder_015)
col_collection_2.objects.link(ob_cylinder_014)
col_collection_2.objects.link(ob_cylinder_013)
col_collection_2.objects.link(ob_cube_005)
col_collection_2.objects.link(ob_cylinder_012)
col_collection_2.objects.link(ob_cannonwheel)
col_collection_2.objects.link(ob_cylinder_010)
col_cannon.objects.link(ob_cannonbarrel)
col_cannon.objects.link(ob_cube_006)
col_cannon.objects.link(ob_cylinder_015)
col_cannon.objects.link(ob_cylinder_014)
col_cannon.objects.link(ob_cylinder_013)
col_cannon.objects.link(ob_cube_005)
col_cannon.objects.link(ob_cylinder_012)
col_cannon.objects.link(ob_cannonwheel)
col_cannon.objects.link(ob_cylinder_010)

# ---- scene / render settings (as saved in the file)
scene.camera = ob_camera
scene.frame_start = 1; scene.frame_end = 250; scene.frame_set(1)
scene.render.engine = 'BLENDER_EEVEE_NEXT'
scene.render.image_settings.compression = 90
scene.render.resolution_percentage = 50
scene.render.dither_intensity = 0.0
scene.cycles.use_denoising = False
scene.cycles.samples = 10
scene.cycles.sampling_pattern = 'TABULATED_SOBOL'
scene.cycles.light_sampling_threshold = 0.0
scene.cycles.use_adaptive_sampling = False
scene.cycles.use_light_tree = False
scene.cycles.blur_glossy = 0.0
scene.cycles.volume_bounces = 1
scene.cycles.pixel_filter_type = 'GAUSSIAN'
scene.cycles.sample_clamp_indirect = 0.0
scene.view_settings.view_transform = 'Standard'
bpy.context.view_layer.update()
